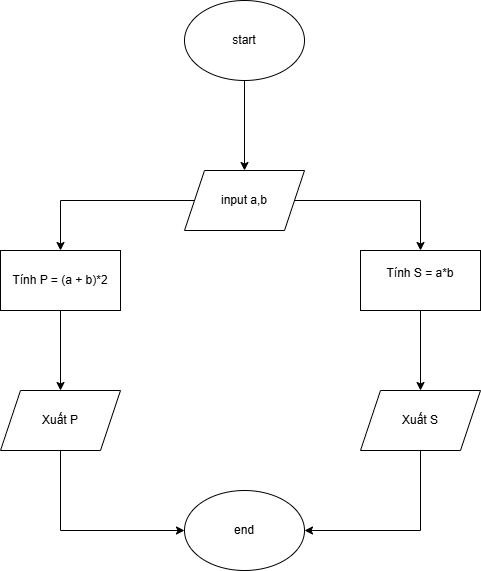

The diagram above was exported from draw.io. Its source (the exported page's mxGraphModel, read from the mxfile embedded in the PNG):
<mxGraphModel dx="1042" dy="562" grid="1" gridSize="10" guides="1" tooltips="1" connect="1" arrows="1" fold="1" page="1" pageScale="1" pageWidth="827" pageHeight="1169" math="0" shadow="0">
  <root>
    <mxCell id="0" />
    <mxCell id="1" parent="0" />
    <mxCell id="dSnuPZmgGUp7vXsKHUt9-3" value="" style="edgeStyle=orthogonalEdgeStyle;rounded=0;orthogonalLoop=1;jettySize=auto;html=1;" edge="1" parent="1" source="dSnuPZmgGUp7vXsKHUt9-1" target="dSnuPZmgGUp7vXsKHUt9-2">
      <mxGeometry relative="1" as="geometry" />
    </mxCell>
    <mxCell id="dSnuPZmgGUp7vXsKHUt9-1" value="start" style="ellipse;whiteSpace=wrap;html=1;" vertex="1" parent="1">
      <mxGeometry x="354" y="30" width="120" height="80" as="geometry" />
    </mxCell>
    <mxCell id="dSnuPZmgGUp7vXsKHUt9-5" value="" style="edgeStyle=orthogonalEdgeStyle;rounded=0;orthogonalLoop=1;jettySize=auto;html=1;" edge="1" parent="1" source="dSnuPZmgGUp7vXsKHUt9-2" target="dSnuPZmgGUp7vXsKHUt9-4">
      <mxGeometry relative="1" as="geometry" />
    </mxCell>
    <mxCell id="dSnuPZmgGUp7vXsKHUt9-7" value="" style="edgeStyle=orthogonalEdgeStyle;rounded=0;orthogonalLoop=1;jettySize=auto;html=1;" edge="1" parent="1" source="dSnuPZmgGUp7vXsKHUt9-2" target="dSnuPZmgGUp7vXsKHUt9-6">
      <mxGeometry relative="1" as="geometry" />
    </mxCell>
    <mxCell id="dSnuPZmgGUp7vXsKHUt9-2" value="input a,b" style="shape=parallelogram;perimeter=parallelogramPerimeter;whiteSpace=wrap;html=1;fixedSize=1;" vertex="1" parent="1">
      <mxGeometry x="354" y="200" width="120" height="60" as="geometry" />
    </mxCell>
    <mxCell id="dSnuPZmgGUp7vXsKHUt9-9" value="" style="edgeStyle=orthogonalEdgeStyle;rounded=0;orthogonalLoop=1;jettySize=auto;html=1;" edge="1" parent="1" source="dSnuPZmgGUp7vXsKHUt9-4" target="dSnuPZmgGUp7vXsKHUt9-8">
      <mxGeometry relative="1" as="geometry" />
    </mxCell>
    <mxCell id="dSnuPZmgGUp7vXsKHUt9-4" value="Tính P = (a + b)*2" style="whiteSpace=wrap;html=1;" vertex="1" parent="1">
      <mxGeometry x="170" y="280" width="120" height="60" as="geometry" />
    </mxCell>
    <mxCell id="dSnuPZmgGUp7vXsKHUt9-11" value="" style="edgeStyle=orthogonalEdgeStyle;rounded=0;orthogonalLoop=1;jettySize=auto;html=1;" edge="1" parent="1" source="dSnuPZmgGUp7vXsKHUt9-6" target="dSnuPZmgGUp7vXsKHUt9-10">
      <mxGeometry relative="1" as="geometry" />
    </mxCell>
    <mxCell id="dSnuPZmgGUp7vXsKHUt9-6" value="&#10;Tính S = a*b&#10;&#10;" style="whiteSpace=wrap;html=1;" vertex="1" parent="1">
      <mxGeometry x="530" y="280" width="120" height="60" as="geometry" />
    </mxCell>
    <mxCell id="dSnuPZmgGUp7vXsKHUt9-13" style="edgeStyle=orthogonalEdgeStyle;rounded=0;orthogonalLoop=1;jettySize=auto;html=1;" edge="1" parent="1" source="dSnuPZmgGUp7vXsKHUt9-8" target="dSnuPZmgGUp7vXsKHUt9-12">
      <mxGeometry relative="1" as="geometry">
        <Array as="points">
          <mxPoint x="230" y="560" />
        </Array>
      </mxGeometry>
    </mxCell>
    <mxCell id="dSnuPZmgGUp7vXsKHUt9-8" value="Xuất P" style="shape=parallelogram;perimeter=parallelogramPerimeter;whiteSpace=wrap;html=1;fixedSize=1;" vertex="1" parent="1">
      <mxGeometry x="170" y="420" width="120" height="60" as="geometry" />
    </mxCell>
    <mxCell id="dSnuPZmgGUp7vXsKHUt9-16" style="edgeStyle=orthogonalEdgeStyle;rounded=0;orthogonalLoop=1;jettySize=auto;html=1;entryX=1;entryY=0.5;entryDx=0;entryDy=0;" edge="1" parent="1" source="dSnuPZmgGUp7vXsKHUt9-10" target="dSnuPZmgGUp7vXsKHUt9-12">
      <mxGeometry relative="1" as="geometry">
        <Array as="points">
          <mxPoint x="590" y="560" />
        </Array>
      </mxGeometry>
    </mxCell>
    <mxCell id="dSnuPZmgGUp7vXsKHUt9-10" value="Xuất S" style="shape=parallelogram;perimeter=parallelogramPerimeter;whiteSpace=wrap;html=1;fixedSize=1;" vertex="1" parent="1">
      <mxGeometry x="530" y="420" width="120" height="60" as="geometry" />
    </mxCell>
    <mxCell id="dSnuPZmgGUp7vXsKHUt9-12" value="end" style="ellipse;whiteSpace=wrap;html=1;" vertex="1" parent="1">
      <mxGeometry x="354" y="520" width="120" height="80" as="geometry" />
    </mxCell>
  </root>
</mxGraphModel>